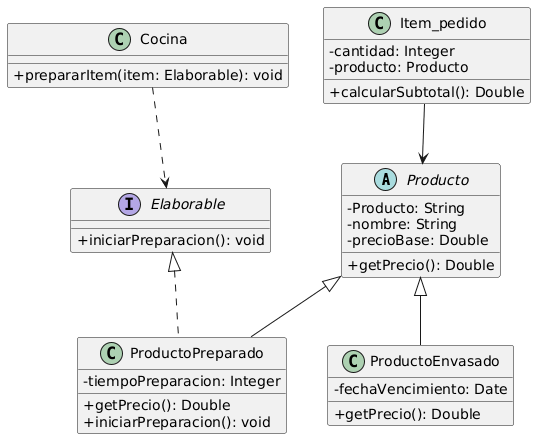

The diagram above was rendered by PlantUML. Its source (embedded in the PNG):
@startuml
skinparam classAttributeIconSize 0

abstract class Producto {
    - Producto: String
    - nombre: String
    - precioBase: Double
    + getPrecio(): Double
}

class ProductoEnvasado extends Producto {
    - fechaVencimiento: Date
    + getPrecio(): Double
}

class ProductoPreparado extends Producto implements Elaborable {
    - tiempoPreparacion: Integer
    + getPrecio(): Double
    + iniciarPreparacion(): void
}

interface Elaborable {
    + iniciarPreparacion(): void
}

class Item_pedido {
    - cantidad: Integer
    - producto: Producto
    + calcularSubtotal(): Double
}

class Cocina {
    + prepararItem(item: Elaborable): void
}

Item_pedido --> Producto
Cocina ..> Elaborable
@enduml